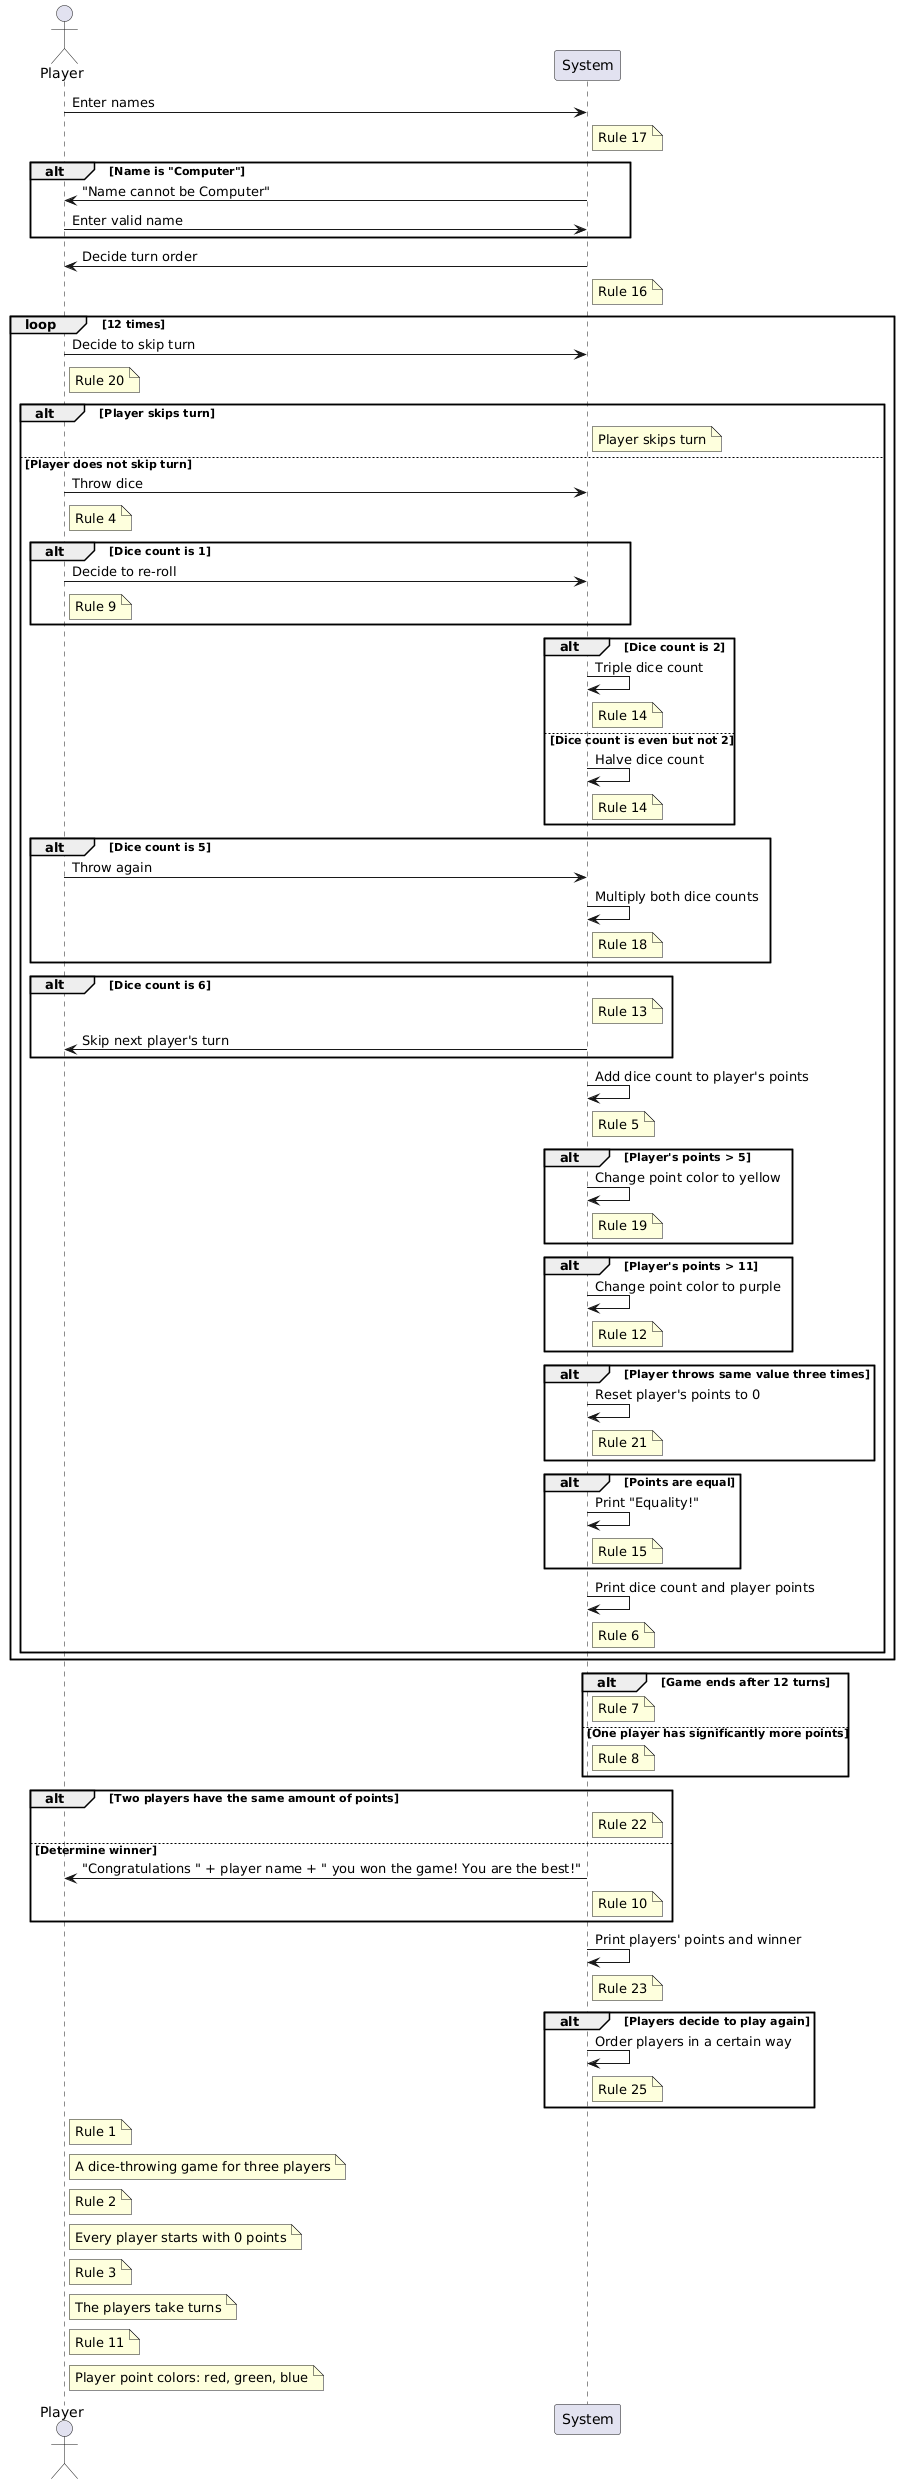

The diagram above was rendered by PlantUML. Its source (embedded in the PNG):
@startuml
actor Player
participant System

Player -> System: Enter names
note right of System: Rule 17
alt Name is "Computer"
    System -> Player: "Name cannot be Computer"
    Player -> System: Enter valid name
end

System -> Player: Decide turn order
note right of System: Rule 16

loop 12 times
    Player -> System: Decide to skip turn
    note right of Player: Rule 20
    alt Player skips turn
        note right of System: Player skips turn
    else Player does not skip turn
        Player -> System: Throw dice
        note right of Player: Rule 4
        alt Dice count is 1
            Player -> System: Decide to re-roll
            note right of Player: Rule 9
        end
        alt Dice count is 2
            System -> System: Triple dice count
            note right of System: Rule 14
        else Dice count is even but not 2
            System -> System: Halve dice count
            note right of System: Rule 14
        end
        alt Dice count is 5
            Player -> System: Throw again
            System -> System: Multiply both dice counts
            note right of System: Rule 18
        end
        alt Dice count is 6
            note right of System: Rule 13
            System -> Player: Skip next player's turn
        end
        System -> System: Add dice count to player's points
        note right of System: Rule 5
        alt Player's points > 5
            System -> System: Change point color to yellow
            note right of System: Rule 19
        end
        alt Player's points > 11
            System -> System: Change point color to purple
            note right of System: Rule 12
        end
        alt Player throws same value three times
            System -> System: Reset player's points to 0
            note right of System: Rule 21
        end
        alt Points are equal
            System -> System: Print "Equality!"
            note right of System: Rule 15
        end
        System -> System: Print dice count and player points
        note right of System: Rule 6
    end
end

alt Game ends after 12 turns
    note right of System: Rule 7
else One player has significantly more points
    note right of System: Rule 8
end

alt Two players have the same amount of points
    note right of System: Rule 22
else Determine winner
    System -> Player: "Congratulations " + player name + " you won the game! You are the best!"
    note right of System: Rule 10
end

System -> System: Print players' points and winner
note right of System: Rule 23

alt Players decide to play again
    System -> System: Order players in a certain way
    note right of System: Rule 25
end

note right of Player: Rule 1
note right of Player: A dice-throwing game for three players
note right of Player: Rule 2
note right of Player: Every player starts with 0 points
note right of Player: Rule 3
note right of Player: The players take turns
note right of Player: Rule 11
note right of Player: Player point colors: red, green, blue
@enduml